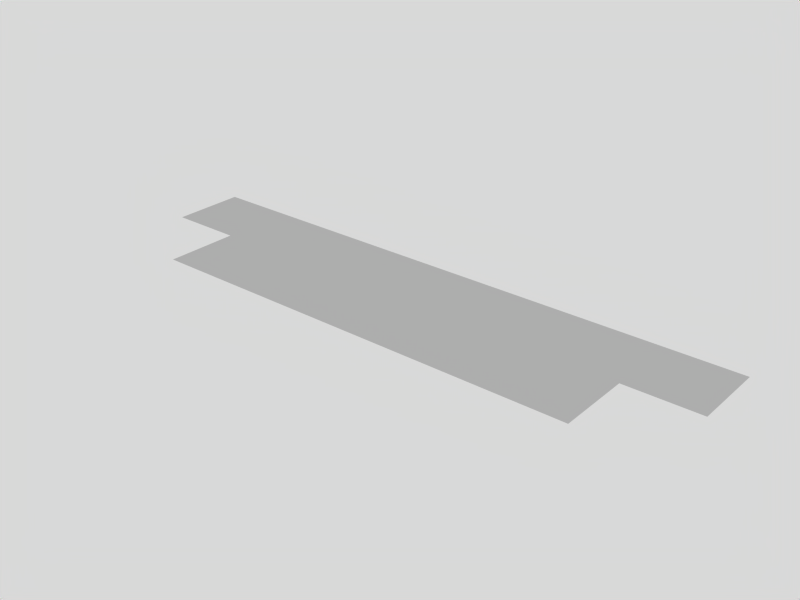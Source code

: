 # Source: Level1_car.blend  (saved by Blender 2.62.0; exported with 4.5.12 LTS)
import bpy
from mathutils import Matrix  # noqa: F401  (used for matrix-valued properties, if any)

bpy.ops.wm.read_factory_settings(use_empty=True)
scene = bpy.context.scene
scene.name = 'Scene'

# ---- collections
col_collection_1 = bpy.data.collections.new('Collection 1'); scene.collection.children.link(col_collection_1)

# ---- materials (node trees are filled in below, after node groups)
mat_material = bpy.data.materials.new('Material')
mat_material.alpha_threshold = 0.0
mat_material.roughness = 0.5
mat_material.line_color = (0.0, 0.0, 0.0, 1.0)

# ---- material node trees

# ---- world
world_world = bpy.data.worlds.new('World'); scene.world = world_world
world_world.color = (0.85, 0.85, 0.85)
world_world.use_sun_shadow = False
world_world.sun_shadow_jitter_overblur = 0.0
world_world.cycles.sampling_method = 'MANUAL'
world_world.cycles.sample_map_resolution = 256

# ---- meshes
me_plane = bpy.data.meshes.new('Plane')
me_plane.from_pydata([(-0.84, -0.07119, 0.0), (-0.01424, -0.07119, 0.0), (0.8116, -0.07119, 0.0), (-0.4271, -0.07119, 0.0), (0.3987, -0.07119, 0.0), (-0.84, 0.1353, 0.0), (-0.01424, -0.2776, 0.0), (0.8116, 0.1353, 0.0), (-0.01424, 0.1353, 0.0), (-0.4271, 0.1353, 0.0), (-0.4271, -0.2776, 0.0), (-0.2207, -0.07119, 0.0), (-0.6336, -0.07119, 0.0), (0.3987, 0.1353, 0.0), (0.3987, -0.2776, 0.0), (0.6051, -0.07119, 0.0), (0.1922, -0.07119, 0.0), (-0.6336, 0.1353, 0.0), (0.1922, 0.1353, 0.0), (-0.2207, 0.1353, 0.0), (-0.2207, -0.2776, 0.0), (-0.6336, -0.2776, 0.0), (0.6051, 0.1353, 0.0), (0.6051, -0.2776, 0.0), (0.1922, -0.2776, 0.0)], [], [(20, 10, 3), (23, 14, 4), (24, 6, 1), (3, 12, 17), (12, 0, 5), (4, 16, 18), (16, 1, 8), (1, 11, 19), (11, 3, 9), (6, 20, 11), (10, 21, 12), (2, 15, 22), (15, 4, 13), (14, 24, 16), (11, 20, 3), (15, 23, 4), (16, 24, 1), (9, 3, 17), (17, 12, 5), (13, 4, 18), (18, 16, 8), (8, 1, 19), (19, 11, 9), (1, 6, 11), (3, 10, 12), (7, 2, 22), (22, 15, 13), (4, 14, 16)])
_uv = me_plane.uv_layers.new(name='UVMap')
_uv.uv.foreach_set('vector', [0.1591, 0.08982, 0.176, 0.08981, 0.176, 0.1125, 0.09112, 0.08982, 0.1081, 0.08982, 0.1081, 0.1125, 0.1251, 0.08982, 0.1421, 0.08982, 0.1421, 0.1125, 0.176, 0.1125, 0.193, 0.1125, 0.193, 0.1351, 0.193, 0.1125, 0.21, 0.1125, 0.21, 0.1351, 0.1081, 0.1125, 0.1251, 0.1125, 0.1251, 0.1351, 0.1251, 0.1125, 0.1421, 0.1125, 0.1421, 0.1351, 0.1421, 0.1125, 0.1591, 0.1125, 0.1591, 0.1351, 0.1591, 0.1125, 0.176, 0.1125, 0.176, 0.1351, 0.1421, 0.08982, 0.1591, 0.08982, 0.1591, 0.1125, 0.176, 0.08981, 0.193, 0.08981, 0.193, 0.1125, 0.07413, 0.1125, 0.09112, 0.1125, 0.09111, 0.1351, 0.09112, 0.1125, 0.1081, 0.1125, 0.1081, 0.1351, 0.1081, 0.08982, 0.1251, 0.08982, 0.1251, 0.1125, 0.1591, 0.1125, 0.1591, 0.08982, 0.176, 0.1125, 0.09112, 0.1125, 0.09112, 0.08982, 0.1081, 0.1125, 0.1251, 0.1125, 0.1251, 0.08982, 0.1421, 0.1125, 0.176, 0.1351, 0.176, 0.1125, 0.193, 0.1351, 0.193, 0.1351, 0.193, 0.1125, 0.21, 0.1351, 0.1081, 0.1351, 0.1081, 0.1125, 0.1251, 0.1351, 0.1251, 0.1351, 0.1251, 0.1125, 0.1421, 0.1351, 0.1421, 0.1351, 0.1421, 0.1125, 0.1591, 0.1351, 0.1591, 0.1351, 0.1591, 0.1125, 0.176, 0.1351, 0.1421, 0.1125, 0.1421, 0.08982, 0.1591, 0.1125, 0.176, 0.1125, 0.176, 0.08981, 0.193, 0.1125, 0.07413, 0.1351, 0.07413, 0.1125, 0.09111, 0.1351, 0.09111, 0.1351, 0.09112, 0.1125, 0.1081, 0.1351, 0.1081, 0.1125, 0.1081, 0.08982, 0.1251, 0.1125])
me_plane.materials.append(mat_material)
me_plane.use_remesh_preserve_volume = False
me_plane.use_remesh_preserve_attributes = False
me_plane.use_mirror_vertex_groups = False
me_plane.update()

# ---- objects
ob_background_paper = bpy.data.objects.new('Background_Paper', me_plane)

# ---- transforms, parenting, visibility, modifiers, constraints
ob_background_paper.location = (0.0, 0.0, 2e-07)
ob_background_paper.lineart.crease_threshold = 0.0

# ---- collection membership
col_collection_1.objects.link(ob_background_paper)

# ---- scene / render settings (as saved in the file)
scene.frame_start = 1; scene.frame_end = 74; scene.frame_set(76)
scene.render.engine = 'BLENDER_EEVEE_NEXT'
scene.render.image_settings.file_format = 'JPEG'
scene.render.image_settings.color_mode = 'RGB'
scene.render.image_settings.compression = 90
scene.render.resolution_x = 800
scene.render.resolution_y = 600
scene.render.pixel_aspect_x = 100.0
scene.render.pixel_aspect_y = 100.0
scene.render.fps = 25
scene.render.dither_intensity = 0.0
scene.render.use_compositing = False
scene.render.use_sequencer = False
scene.render.bake_margin = 2
scene.render.bake_bias = 0.0
scene.render.use_stamp_time = False
scene.render.use_stamp_date = False
scene.render.use_stamp_frame = False
scene.render.use_stamp_camera = False
scene.render.use_stamp_scene = False
scene.render.use_stamp_filename = False
scene.render.use_stamp_render_time = False
scene.render.stamp_font_size = 0
scene.cycles.use_denoising = False
scene.cycles.samples = 10
scene.cycles.sampling_pattern = 'TABULATED_SOBOL'
scene.cycles.light_sampling_threshold = 0.0
scene.cycles.use_adaptive_sampling = False
scene.cycles.use_light_tree = False
scene.cycles.blur_glossy = 0.0
scene.cycles.volume_bounces = 1
scene.cycles.pixel_filter_type = 'GAUSSIAN'
scene.cycles.sample_clamp_indirect = 0.0
scene.view_settings.view_transform = 'Raw'
bpy.context.view_layer.update()

# ---- added for rendering (the .blend has no active camera): camera
cam_auto = bpy.data.cameras.new('AutoCamera')
cam_auto.lens = 50.0
cam_auto.sensor_width = 36.0
cam_auto.clip_end = 1000.0
ob_auto_camera = bpy.data.objects.new('AutoCamera', cam_auto)
scene.collection.objects.link(ob_auto_camera)
ob_auto_camera.location = (1.56088, -1.96133, 1.26009)
ob_auto_camera.rotation_euler = (1.09748, -7.21219e-08, 0.694738)
scene.camera = ob_auto_camera
bpy.context.view_layer.update()
